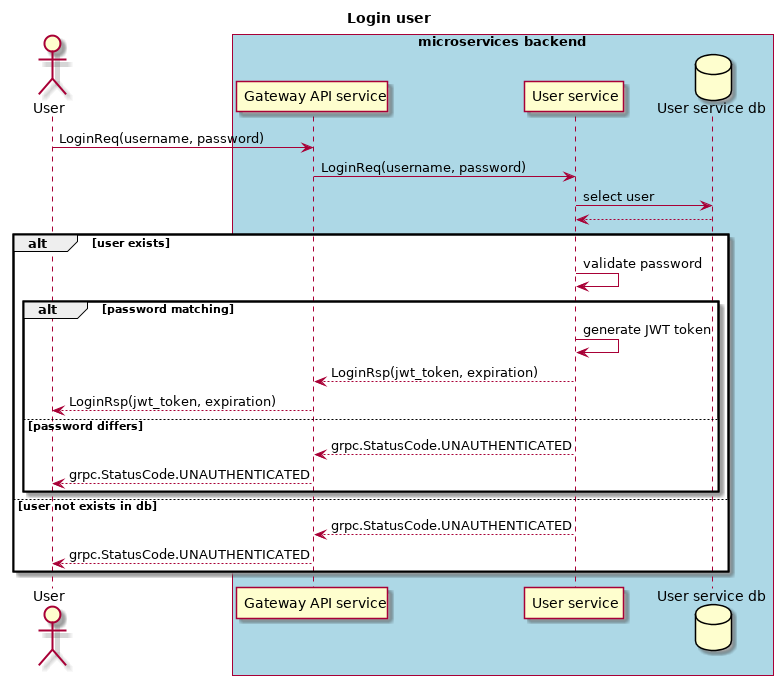

The diagram above was rendered by PlantUML. Its source (embedded in the PNG):
@startuml

title Login user

	actor "User" as user
	box "microservices backend" #LightBlue
		participant "Gateway API service" as gateway_api_service
		participant "User service" as user_service
		database "User service db" as user_service_db
	end box

user -> gateway_api_service: LoginReq(username, password)
gateway_api_service -> user_service: LoginReq(username, password)
user_service -> user_service_db: select user
user_service <-- user_service_db

alt user exists
  user_service -> user_service: validate password
  alt password matching
    user_service -> user_service: generate JWT token
    gateway_api_service <-- user_service: LoginRsp(jwt_token, expiration)
    user <-- gateway_api_service: LoginRsp(jwt_token, expiration)
  else password differs
    gateway_api_service <-- user_service: grpc.StatusCode.UNAUTHENTICATED
    user <-- gateway_api_service: grpc.StatusCode.UNAUTHENTICATED
  end
else user not exists in db
  gateway_api_service <-- user_service: grpc.StatusCode.UNAUTHENTICATED
  user <-- gateway_api_service: grpc.StatusCode.UNAUTHENTICATED
end

@enduml